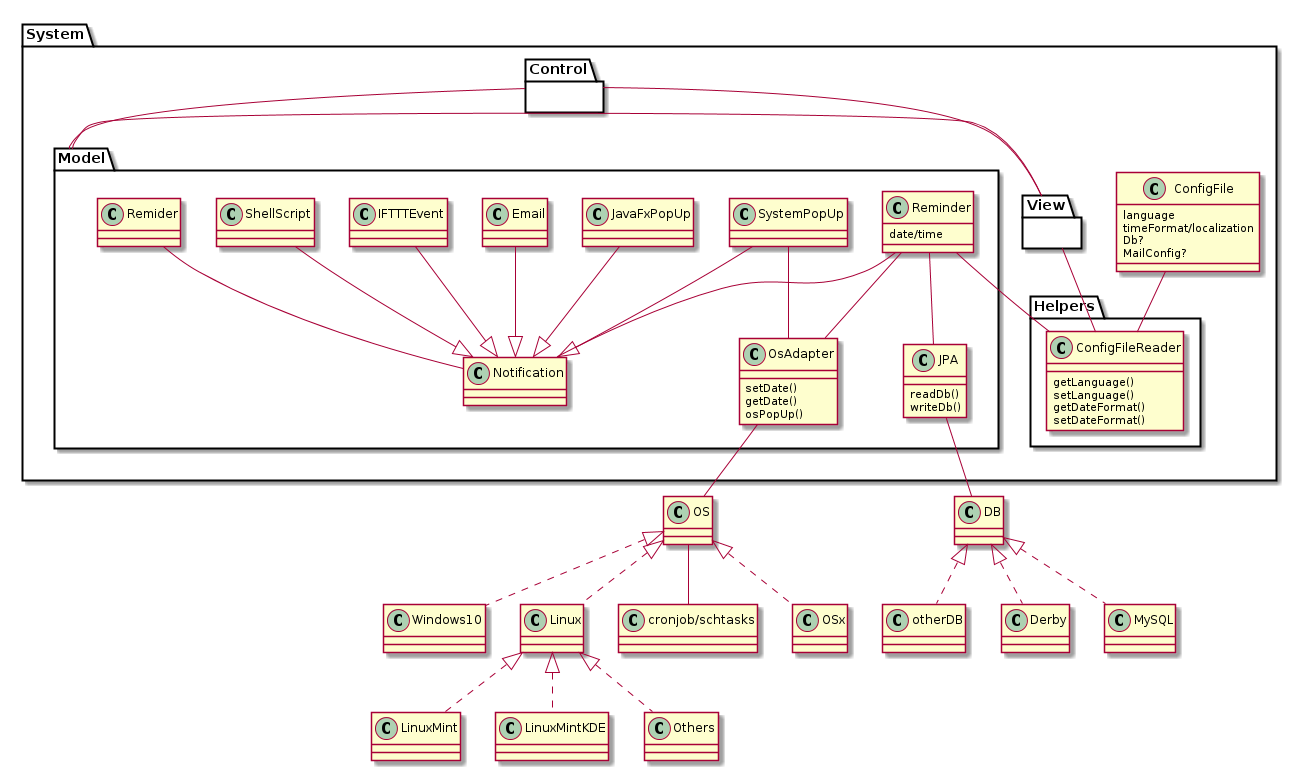

The diagram above was rendered by PlantUML. Its source (embedded in the PNG):
@startuml
class OS
package "System" {

package "View" {}
package "Control" {}
package "Helpers" {

class ConfigFileReader{
getLanguage()
setLanguage()
getDateFormat()
setDateFormat()
}

}

package "Model" {
class OsAdapter{
setDate()
getDate()
osPopUp()
}

OsAdapter -- OS


class Reminder{
date/time
}
class JPA{
readDb()
writeDb()
}
Reminder --OsAdapter
Reminder -- JPA

Remider --Notification
JavaFxPopUp--|>Notification
SystemPopUp--|>Notification
Email--|>Notification
IFTTTEvent--|>Notification
ShellScript--|>Notification

SystemPopUp -- OsAdapter
}
View -- Model
Model-- Control
Control -- View

class ConfigFile{
language
timeFormat/localization
Db?
MailConfig?
}
ConfigFile--ConfigFileReader
View--ConfigFileReader
Reminder--ConfigFileReader
Reminder--Notification
}
JPA -- DB
DB <|.. Derby
DB <|.. MySQL
DB <|.. otherDB


OS--"cronjob/schtasks"
OS<|.. OSx
OS<|.. Windows10
OS<|.. Linux
Linux<|.. LinuxMint
Linux<|.. LinuxMintKDE
Linux<|.. Others
@enduml